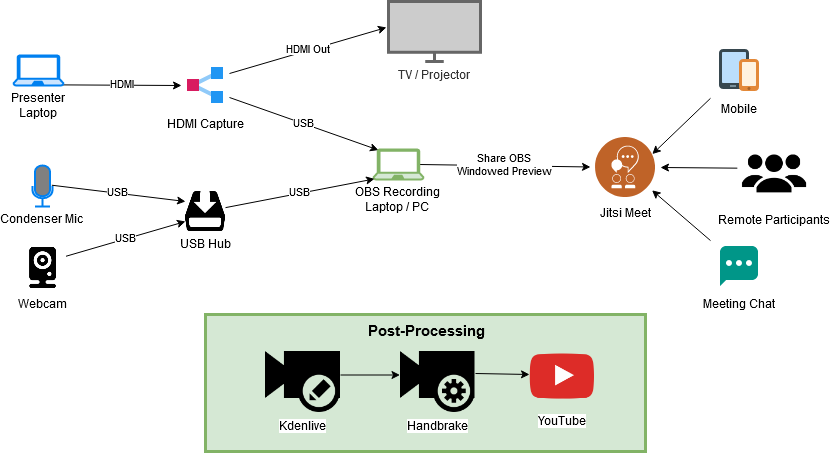

The diagram above was exported from draw.io. Its source (the exported page's mxGraphModel, read from the mxfile embedded in the PNG):
<mxGraphModel dx="1408" dy="789" grid="1" gridSize="10" guides="1" tooltips="1" connect="1" arrows="1" fold="1" page="1" pageScale="1" pageWidth="1169" pageHeight="827" math="0" shadow="0">
  <root>
    <mxCell id="0" />
    <mxCell id="1" parent="0" />
    <mxCell id="5sKIa8zKNf5wjcvEpw_D-29" value="Post-Processing" style="rounded=0;whiteSpace=wrap;html=1;labelBackgroundColor=none;strokeColor=#82b366;strokeWidth=3;fillColor=#d5e8d4;fontStyle=1;verticalAlign=top;fontSize=15;" vertex="1" parent="1">
      <mxGeometry x="330" y="353" width="440" height="137" as="geometry" />
    </mxCell>
    <mxCell id="8--HhbSZYtI3ddgJnD71-23" value="HDMI" style="edgeStyle=none;rounded=0;orthogonalLoop=1;jettySize=auto;html=1;sourcePerimeterSpacing=5;endArrow=classic;endFill=1;targetPerimeterSpacing=5;exitX=0.98;exitY=0.98;exitDx=0;exitDy=0;exitPerimeter=0;entryX=0;entryY=0.5;entryDx=0;entryDy=0;" parent="1" source="5sKIa8zKNf5wjcvEpw_D-5" target="8--HhbSZYtI3ddgJnD71-14" edge="1">
      <mxGeometry relative="1" as="geometry">
        <mxPoint x="285.6111111111111" y="202.66895684960195" as="targetPoint" />
      </mxGeometry>
    </mxCell>
    <mxCell id="8--HhbSZYtI3ddgJnD71-25" style="edgeStyle=none;rounded=0;orthogonalLoop=1;jettySize=auto;html=1;sourcePerimeterSpacing=5;endArrow=classic;endFill=1;targetPerimeterSpacing=5;entryX=1;entryY=0.25;entryDx=0;entryDy=0;startArrow=none;startFill=0;" parent="1" source="8--HhbSZYtI3ddgJnD71-2" target="5sKIa8zKNf5wjcvEpw_D-1" edge="1">
      <mxGeometry relative="1" as="geometry">
        <mxPoint x="264" y="188.85950413223145" as="targetPoint" />
      </mxGeometry>
    </mxCell>
    <mxCell id="8--HhbSZYtI3ddgJnD71-24" value="USB" style="edgeStyle=none;rounded=0;orthogonalLoop=1;jettySize=auto;html=1;sourcePerimeterSpacing=5;endArrow=classic;endFill=1;targetPerimeterSpacing=5;entryX=0;entryY=0.25;entryDx=0;entryDy=0;exitX=0.967;exitY=0.481;exitDx=0;exitDy=0;exitPerimeter=0;" parent="1" source="5sKIa8zKNf5wjcvEpw_D-13" target="5sKIa8zKNf5wjcvEpw_D-16" edge="1">
      <mxGeometry relative="1" as="geometry">
        <mxPoint x="170" y="463.94444444444446" as="sourcePoint" />
        <mxPoint x="265" y="485.05555555555566" as="targetPoint" />
      </mxGeometry>
    </mxCell>
    <mxCell id="8--HhbSZYtI3ddgJnD71-27" style="edgeStyle=none;rounded=0;orthogonalLoop=1;jettySize=auto;html=1;sourcePerimeterSpacing=5;endArrow=none;endFill=0;targetPerimeterSpacing=5;startArrow=classic;startFill=1;" parent="1" source="5sKIa8zKNf5wjcvEpw_D-1" target="8--HhbSZYtI3ddgJnD71-3" edge="1">
      <mxGeometry relative="1" as="geometry" />
    </mxCell>
    <mxCell id="8--HhbSZYtI3ddgJnD71-29" style="edgeStyle=none;rounded=0;orthogonalLoop=1;jettySize=auto;html=1;sourcePerimeterSpacing=5;endArrow=none;endFill=0;targetPerimeterSpacing=5;entryX=-0.031;entryY=0.438;entryDx=0;entryDy=0;entryPerimeter=0;startArrow=classic;startFill=1;" parent="1" source="5sKIa8zKNf5wjcvEpw_D-1" target="5sKIa8zKNf5wjcvEpw_D-9" edge="1">
      <mxGeometry relative="1" as="geometry">
        <mxPoint x="936" y="234" as="targetPoint" />
      </mxGeometry>
    </mxCell>
    <mxCell id="8--HhbSZYtI3ddgJnD71-31" value="&lt;div&gt;Share OBS &lt;br&gt;&lt;/div&gt;&lt;div&gt;Windowed Preview&lt;/div&gt;" style="edgeStyle=none;rounded=0;orthogonalLoop=1;jettySize=auto;html=1;sourcePerimeterSpacing=5;endArrow=classic;endFill=1;targetPerimeterSpacing=5;exitX=0.92;exitY=0.5;exitDx=0;exitDy=0;exitPerimeter=0;" parent="1" source="5sKIa8zKNf5wjcvEpw_D-10" target="5sKIa8zKNf5wjcvEpw_D-1" edge="1">
      <mxGeometry relative="1" as="geometry">
        <mxPoint x="713" y="220.64166666666665" as="sourcePoint" />
      </mxGeometry>
    </mxCell>
    <mxCell id="8--HhbSZYtI3ddgJnD71-20" value="HDMI Out" style="rounded=0;orthogonalLoop=1;jettySize=auto;html=1;endArrow=classic;endFill=1;sourcePerimeterSpacing=5;targetPerimeterSpacing=5;entryX=-0.022;entryY=0.433;entryDx=0;entryDy=0;entryPerimeter=0;exitX=1;exitY=0.25;exitDx=0;exitDy=0;" parent="1" source="8--HhbSZYtI3ddgJnD71-14" target="5sKIa8zKNf5wjcvEpw_D-12" edge="1">
      <mxGeometry relative="1" as="geometry">
        <mxPoint x="184.73660502607868" y="445" as="sourcePoint" />
        <mxPoint x="365.06140350877195" y="215" as="targetPoint" />
      </mxGeometry>
    </mxCell>
    <mxCell id="8--HhbSZYtI3ddgJnD71-22" value="USB" style="edgeStyle=none;rounded=0;orthogonalLoop=1;jettySize=auto;html=1;sourcePerimeterSpacing=5;endArrow=classic;endFill=1;targetPerimeterSpacing=5;entryX=0.1;entryY=0.02;entryDx=0;entryDy=0;entryPerimeter=0;exitX=1;exitY=0.75;exitDx=0;exitDy=0;" parent="1" source="8--HhbSZYtI3ddgJnD71-14" target="5sKIa8zKNf5wjcvEpw_D-10" edge="1">
      <mxGeometry relative="1" as="geometry">
        <mxPoint x="157" y="378.4308639671581" as="sourcePoint" />
        <mxPoint x="342.3599999999999" y="215" as="targetPoint" />
      </mxGeometry>
    </mxCell>
    <mxCell id="8--HhbSZYtI3ddgJnD71-2" value="Mobile" style="shape=image;verticalLabelPosition=bottom;verticalAlign=top;imageAspect=0;aspect=fixed;image=data:image/svg+xml,(base64 omitted: 976 chars);labelBackgroundColor=#ffffff;" parent="1" vertex="1">
      <mxGeometry x="840" y="85" width="48" height="48" as="geometry" />
    </mxCell>
    <mxCell id="8--HhbSZYtI3ddgJnD71-3" value="Meeting Chat" style="shape=image;verticalLabelPosition=bottom;verticalAlign=top;imageAspect=0;aspect=fixed;image=data:image/svg+xml,(base64 omitted: 536 chars);labelBackgroundColor=#ffffff;" parent="1" vertex="1">
      <mxGeometry x="840" y="280" width="48" height="48" as="geometry" />
    </mxCell>
    <mxCell id="8--HhbSZYtI3ddgJnD71-14" value="HDMI Capture" style="shape=image;verticalLabelPosition=bottom;verticalAlign=top;imageAspect=0;aspect=fixed;image=data:image/svg+xml,(base64 omitted: 580 chars);labelBackgroundColor=#ffffff;" parent="1" vertex="1">
      <mxGeometry x="306" y="100" width="48" height="48" as="geometry" />
    </mxCell>
    <mxCell id="5sKIa8zKNf5wjcvEpw_D-1" value="Jitsi Meet" style="aspect=fixed;perimeter=ellipsePerimeter;html=1;align=center;shadow=0;dashed=0;fontColor=#000000;labelBackgroundColor=#ffffff;fontSize=12;spacingTop=3;image;image=img/lib/ibm/social/live_collaboration.svg;" vertex="1" parent="1">
      <mxGeometry x="720" y="176" width="60" height="60" as="geometry" />
    </mxCell>
    <mxCell id="5sKIa8zKNf5wjcvEpw_D-5" value="&lt;div&gt;Presenter &lt;br&gt;&lt;/div&gt;&lt;div&gt;Laptop&lt;/div&gt;" style="verticalLabelPosition=bottom;html=1;verticalAlign=top;align=center;strokeColor=#0080F0;fillColor=#CCE5FF;shape=mxgraph.azure.laptop;pointerEvents=1;strokeWidth=2;" vertex="1" parent="1">
      <mxGeometry x="138" y="94" width="50" height="30" as="geometry" />
    </mxCell>
    <mxCell id="5sKIa8zKNf5wjcvEpw_D-9" value="Remote Participants" style="shape=image;html=1;verticalAlign=top;verticalLabelPosition=bottom;labelBackgroundColor=#ffffff;imageAspect=0;aspect=fixed;image=https://cdn0.iconfinder.com/data/icons/users-android-l-lollipop-icon-pack/24/group2-128.png;fillColor=#808080;imageBackground=#ffffff;" vertex="1" parent="1">
      <mxGeometry x="864" y="176" width="70" height="70" as="geometry" />
    </mxCell>
    <mxCell id="5sKIa8zKNf5wjcvEpw_D-10" value="&lt;div&gt;OBS Recording&lt;/div&gt;&lt;div&gt;Laptop / PC&lt;br&gt;&lt;/div&gt;" style="verticalLabelPosition=bottom;html=1;verticalAlign=top;align=center;strokeColor=#82b366;fillColor=#d5e8d4;shape=mxgraph.azure.laptop;pointerEvents=1;strokeWidth=2;" vertex="1" parent="1">
      <mxGeometry x="498" y="188" width="50" height="30" as="geometry" />
    </mxCell>
    <mxCell id="5sKIa8zKNf5wjcvEpw_D-12" value="TV / Projector" style="html=1;verticalLabelPosition=bottom;align=center;labelBackgroundColor=#ffffff;verticalAlign=top;strokeWidth=3;strokeColor=#666666;shadow=0;dashed=0;shape=mxgraph.ios7.icons.monitor;fillColor=#CCCCCC;fontColor=#333333;" vertex="1" parent="1">
      <mxGeometry x="513" y="40" width="92" height="60" as="geometry" />
    </mxCell>
    <mxCell id="5sKIa8zKNf5wjcvEpw_D-13" value="Condenser Mic" style="html=1;verticalLabelPosition=bottom;align=center;labelBackgroundColor=#ffffff;verticalAlign=top;strokeWidth=2;strokeColor=#0080F0;shadow=0;dashed=0;shape=mxgraph.ios7.icons.microphone;fillColor=#808080;" vertex="1" parent="1">
      <mxGeometry x="157" y="204" width="20" height="41" as="geometry" />
    </mxCell>
    <mxCell id="5sKIa8zKNf5wjcvEpw_D-14" value="Webcam" style="shape=image;html=1;verticalAlign=top;verticalLabelPosition=bottom;labelBackgroundColor=#ffffff;imageAspect=0;aspect=fixed;image=https://cdn3.iconfinder.com/data/icons/wpzoom-developer-icon-set/500/17-128.png;fillColor=#808080;imageBackground=none;imageBorder=none;" vertex="1" parent="1">
      <mxGeometry x="143.5" y="283" width="47" height="47" as="geometry" />
    </mxCell>
    <mxCell id="5sKIa8zKNf5wjcvEpw_D-15" value="USB" style="edgeStyle=none;rounded=0;orthogonalLoop=1;jettySize=auto;html=1;sourcePerimeterSpacing=5;endArrow=classic;endFill=1;targetPerimeterSpacing=5;entryX=0;entryY=0.75;entryDx=0;entryDy=0;exitX=1;exitY=0.25;exitDx=0;exitDy=0;" edge="1" parent="1" source="5sKIa8zKNf5wjcvEpw_D-14" target="5sKIa8zKNf5wjcvEpw_D-16">
      <mxGeometry relative="1" as="geometry">
        <mxPoint x="269.01" y="267.01199999999994" as="sourcePoint" />
        <mxPoint x="506" y="227.99" as="targetPoint" />
      </mxGeometry>
    </mxCell>
    <mxCell id="5sKIa8zKNf5wjcvEpw_D-18" value="USB" style="rounded=0;orthogonalLoop=1;jettySize=auto;html=1;endArrow=classic;endFill=1;entryX=0.02;entryY=0.98;entryDx=0;entryDy=0;entryPerimeter=0;strokeColor=#000000;" edge="1" parent="1" source="5sKIa8zKNf5wjcvEpw_D-16" target="5sKIa8zKNf5wjcvEpw_D-10">
      <mxGeometry relative="1" as="geometry">
        <mxPoint x="500" y="260" as="targetPoint" />
      </mxGeometry>
    </mxCell>
    <mxCell id="5sKIa8zKNf5wjcvEpw_D-16" value="USB Hub" style="shape=image;html=1;verticalAlign=top;verticalLabelPosition=bottom;labelBackgroundColor=#ffffff;imageAspect=0;aspect=fixed;image=https://cdn0.iconfinder.com/data/icons/entypo/90/usb1-128.png;fillColor=#808080;" vertex="1" parent="1">
      <mxGeometry x="310" y="230" width="40" height="40" as="geometry" />
    </mxCell>
    <mxCell id="5sKIa8zKNf5wjcvEpw_D-27" value="" style="edgeStyle=none;rounded=0;orthogonalLoop=1;jettySize=auto;html=1;startArrow=classic;startFill=1;endArrow=none;endFill=0;strokeColor=#000000;fontColor=#000000;exitX=0;exitY=0.5;exitDx=0;exitDy=0;entryX=1;entryY=0.5;entryDx=0;entryDy=0;" edge="1" parent="1" source="5sKIa8zKNf5wjcvEpw_D-26" target="5sKIa8zKNf5wjcvEpw_D-24">
      <mxGeometry relative="1" as="geometry">
        <mxPoint x="484.5" y="446" as="targetPoint" />
      </mxGeometry>
    </mxCell>
    <mxCell id="5sKIa8zKNf5wjcvEpw_D-24" value="Kdenlive" style="shape=image;html=1;verticalAlign=top;verticalLabelPosition=bottom;labelBackgroundColor=#ffffff;imageAspect=0;aspect=fixed;image=https://cdn2.iconfinder.com/data/icons/picol-vector/32/video_edit-128.png;strokeColor=#0080F0;strokeWidth=3;fillColor=#CCCCCC;fontColor=#000000;" vertex="1" parent="1">
      <mxGeometry x="390" y="376" width="75" height="75" as="geometry" />
    </mxCell>
    <mxCell id="5sKIa8zKNf5wjcvEpw_D-25" value="YouTube" style="shape=image;html=1;verticalAlign=top;verticalLabelPosition=bottom;labelBackgroundColor=#ffffff;imageAspect=0;aspect=fixed;image=https://cdn2.iconfinder.com/data/icons/social-icons-color/512/youtube-128.png;strokeColor=#0080F0;strokeWidth=3;fillColor=#CCCCCC;fontColor=#000000;" vertex="1" parent="1">
      <mxGeometry x="654" y="380" width="66" height="66" as="geometry" />
    </mxCell>
    <mxCell id="5sKIa8zKNf5wjcvEpw_D-26" value="Handbrake" style="shape=image;html=1;verticalAlign=top;verticalLabelPosition=bottom;labelBackgroundColor=#ffffff;imageAspect=0;aspect=fixed;image=https://cdn2.iconfinder.com/data/icons/picol-vector/32/video_settings-128.png;strokeColor=#0080F0;strokeWidth=3;fillColor=#CCCCCC;fontColor=#000000;" vertex="1" parent="1">
      <mxGeometry x="524.5" y="376" width="75" height="75" as="geometry" />
    </mxCell>
    <mxCell id="5sKIa8zKNf5wjcvEpw_D-28" value="" style="edgeStyle=none;rounded=0;orthogonalLoop=1;jettySize=auto;html=1;startArrow=classic;startFill=1;endArrow=none;endFill=0;strokeColor=#000000;fontColor=#000000;exitX=0;exitY=0.5;exitDx=0;exitDy=0;" edge="1" parent="1" source="5sKIa8zKNf5wjcvEpw_D-25">
      <mxGeometry relative="1" as="geometry">
        <mxPoint x="659" y="412" as="sourcePoint" />
        <mxPoint x="600" y="412" as="targetPoint" />
      </mxGeometry>
    </mxCell>
  </root>
</mxGraphModel>